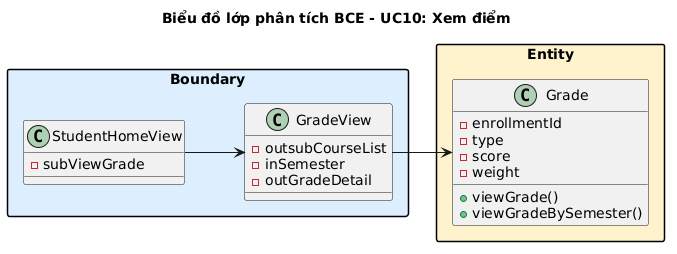

The diagram above was rendered by PlantUML. Its source (embedded in the PNG):
@startuml
left to right direction
skinparam linetype ortho
skinparam packageStyle rectangle
title Biểu đồ lớp phân tích BCE - UC10: Xem điểm

package "Boundary" #DDEEFF {
  class StudentHomeView {
    -subViewGrade
  }
  class GradeView {
    -outsubCourseList
    -inSemester
    -outGradeDetail
  }
}

package "Entity" #FFF3CD {
  class Grade {
    -enrollmentId
    -type
    -score
    -weight
    +viewGrade()
    +viewGradeBySemester()
  }
}

StudentHomeView --> GradeView
GradeView --> Grade
@enduml